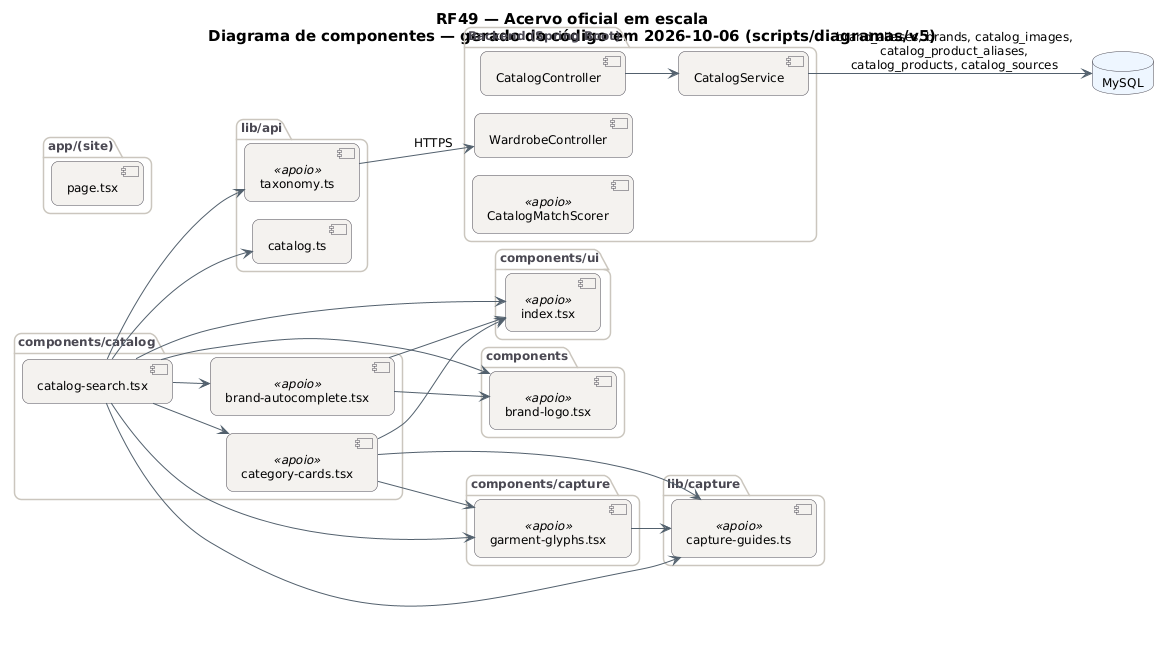

The diagram above was rendered by PlantUML. Its source (embedded in the PNG):
@startuml RF49_Componentes
!pragma layout smetana
skinparam backgroundColor #FFFFFF
skinparam shadowing false
skinparam defaultFontName "DejaVu Sans"
skinparam defaultFontSize 12
skinparam titleFontSize 15
skinparam roundcorner 14
skinparam ArrowColor #52606D
skinparam note {
  BackgroundColor #FFFDEB
  BorderColor #D8CE78
  FontColor #554F24
}
skinparam component {
  BackgroundColor #F4F2EF
  BorderColor #4A4852
}
skinparam package {
  BorderColor #CBC6BE
  FontColor #4A4852
}
skinparam database {
  BackgroundColor #EEF6FF
  BorderColor #4A4852
}
skinparam cloud {
  BackgroundColor #F0FBF6
  BorderColor #4A4852
}
left to right direction
title RF49 — Acervo oficial em escala\nDiagrama de componentes — gerado do código em 2026-10-06 (scripts/diagramas/v5)

package "app/(site)" {
  component "page.tsx" as m_app__site__page_tsx
}
package "components/catalog" {
  component "catalog-search.tsx" as m_components_catalog_catalog_search_tsx
  component "brand-autocomplete.tsx" as m_components_catalog_brand_autocomplete_tsx <<apoio>>
  component "category-cards.tsx" as m_components_catalog_category_cards_tsx <<apoio>>
}
package "lib/api" {
  component "catalog.ts" as m_lib_api_catalog_ts
  component "taxonomy.ts" as m_lib_api_taxonomy_ts <<apoio>>
}
package "components" {
  component "brand-logo.tsx" as m_components_brand_logo_tsx <<apoio>>
}
package "components/capture" {
  component "garment-glyphs.tsx" as m_components_capture_garment_glyphs_tsx <<apoio>>
}
package "components/ui" {
  component "index.tsx" as m_components_ui_index_tsx <<apoio>>
}
package "lib/capture" {
  component "capture-guides.ts" as m_lib_capture_capture_guides_ts <<apoio>>
}
package "Backend (Spring Boot)" {
  component "CatalogController" as CatalogController
  component "WardrobeController" as WardrobeController
  component "CatalogMatchScorer" as CatalogMatchScorer <<apoio>>
  component "CatalogService" as CatalogService
}
database "MySQL" as DB_MySQL
CatalogController --> CatalogService
CatalogService --> DB_MySQL : brand_aliases, brands, catalog_images,\ncatalog_product_aliases,\ncatalog_products, catalog_sources
m_components_capture_garment_glyphs_tsx --> m_lib_capture_capture_guides_ts
m_components_catalog_brand_autocomplete_tsx --> m_components_brand_logo_tsx
m_components_catalog_brand_autocomplete_tsx --> m_components_ui_index_tsx
m_components_catalog_catalog_search_tsx --> m_components_brand_logo_tsx
m_components_catalog_catalog_search_tsx --> m_components_capture_garment_glyphs_tsx
m_components_catalog_catalog_search_tsx --> m_components_catalog_brand_autocomplete_tsx
m_components_catalog_catalog_search_tsx --> m_components_catalog_category_cards_tsx
m_components_catalog_catalog_search_tsx --> m_components_ui_index_tsx
m_components_catalog_catalog_search_tsx --> m_lib_api_catalog_ts
m_components_catalog_catalog_search_tsx --> m_lib_api_taxonomy_ts
m_components_catalog_catalog_search_tsx --> m_lib_capture_capture_guides_ts
m_components_catalog_category_cards_tsx --> m_components_capture_garment_glyphs_tsx
m_components_catalog_category_cards_tsx --> m_components_ui_index_tsx
m_components_catalog_category_cards_tsx --> m_lib_capture_capture_guides_ts
m_lib_api_taxonomy_ts --> WardrobeController : HTTPS
@enduml